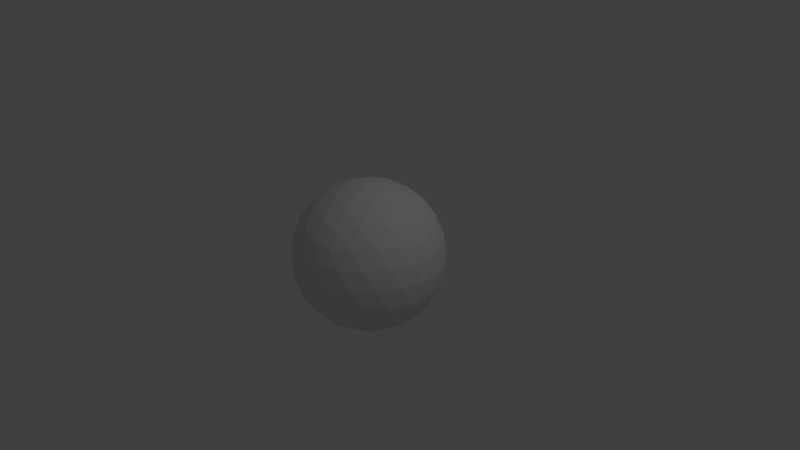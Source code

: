 # Source: atmosphere.blend  (saved by Blender 2.78.0; exported with 4.5.12 LTS)
import bpy
from mathutils import Matrix  # noqa: F401  (used for matrix-valued properties, if any)

bpy.ops.wm.read_factory_settings(use_empty=True)
scene = bpy.context.scene
scene.name = 'Scene'

# ---- collections
col_collection_1 = bpy.data.collections.new('Collection 1'); scene.collection.children.link(col_collection_1)

# ---- world
world_world = bpy.data.worlds.new('World'); scene.world = world_world
world_world.color = (0.05088, 0.05088, 0.05088)
world_world.use_sun_shadow = False
world_world.sun_shadow_jitter_overblur = 0.0
world_world.cycles.sampling_method = 'MANUAL'

# ---- cameras
cam_camera = bpy.data.cameras.new('Camera')
cam_camera.clip_end = 100.0
cam_camera.lens = 35.0
cam_camera.sensor_width = 32.0
cam_camera.sensor_height = 18.0
cam_camera.ortho_scale = 7.314
cam_camera.dof.focus_distance = 0.0
cam_camera.dof.aperture_fstop = 128.0

# ---- lights
light_lamp = bpy.data.lights.new('Lamp', 'POINT')
light_lamp.transmission_factor = 0.0
light_lamp.cutoff_distance = 30.0
light_lamp.energy = 100.0
light_lamp.shadow_buffer_clip_start = 1.001
light_lamp.shadow_soft_size = 0.1
light_lamp.shadow_maximum_resolution = 0.006
light_lamp.use_absolute_resolution = True

# ---- meshes
me_icosphere = bpy.data.meshes.new('Icosphere')
me_icosphere.from_pydata([(0.0, 0.0, -1.0), (0.7236, -0.5257, -0.4472), (-0.2764, -0.8506, -0.4472), (-0.8944, 0.0, -0.4472), (-0.2764, 0.8506, -0.4472), (0.7236, 0.5257, -0.4472), (0.2764, -0.8506, 0.4472), (-0.7236, -0.5257, 0.4472), (-0.7236, 0.5257, 0.4472), (0.2764, 0.8506, 0.4472), (0.8944, 0.0, 0.4472), (0.0, 0.0, 1.0), (-0.2328, -0.7166, -0.6575), (-0.1625, -0.5, -0.8507), (-0.07761, -0.2389, -0.9679), (0.2032, -0.1476, -0.9679), (0.4253, -0.309, -0.8507), (0.6095, -0.4429, -0.6575), (0.5319, -0.6817, -0.5023), (0.2629, -0.809, -0.5257), (-0.02964, -0.8642, -0.5023), (0.8127, 0.2952, -0.5023), (0.8506, 0.0, -0.5257), (0.8127, -0.2952, -0.5023), (0.2032, 0.1476, -0.9679), (0.4253, 0.309, -0.8507), (0.6095, 0.4429, -0.6575), (-0.7534, 0.0, -0.6575), (-0.5257, 0.0, -0.8507), (-0.2511, 0.0, -0.9679), (-0.484, -0.7166, -0.5023), (-0.6882, -0.5, -0.5257), (-0.8311, -0.2389, -0.5023), (-0.2328, 0.7166, -0.6575), (-0.1625, 0.5, -0.8507), (-0.07761, 0.2389, -0.9679), (-0.8311, 0.2389, -0.5023), (-0.6882, 0.5, -0.5257), (-0.484, 0.7166, -0.5023), (-0.02964, 0.8642, -0.5023), (0.2629, 0.809, -0.5257), (0.5319, 0.6817, -0.5023), (0.9566, -0.1476, 0.2511), (0.9511, -0.309, -1.752e-08), (0.8607, -0.4429, -0.2512), (0.8607, 0.4429, -0.2512), (0.9511, 0.309, 1.752e-08), (0.9566, 0.1476, 0.2511), (0.1552, -0.9554, 0.2512), (0.0, -1.0, -1.752e-08), (-0.1552, -0.9554, -0.2512), (0.6872, -0.6817, -0.2512), (0.5878, -0.809, 1.752e-08), (0.436, -0.8642, 0.2512), (-0.8607, -0.4429, 0.2512), (-0.9511, -0.309, -1.752e-08), (-0.9566, -0.1476, -0.2511), (-0.436, -0.8642, -0.2512), (-0.5878, -0.809, 1.752e-08), (-0.6872, -0.6817, 0.2512), (-0.6872, 0.6817, 0.2512), (-0.5878, 0.809, -1.752e-08), (-0.436, 0.8642, -0.2512), (-0.9566, 0.1476, -0.2511), (-0.9511, 0.309, 1.752e-08), (-0.8607, 0.4429, 0.2512), (0.436, 0.8642, 0.2512), (0.5878, 0.809, -1.752e-08), (0.6872, 0.6817, -0.2512), (-0.1552, 0.9554, -0.2512), (0.0, 1.0, 1.752e-08), (0.1552, 0.9554, 0.2512), (0.8311, -0.2389, 0.5023), (0.6882, -0.5, 0.5257), (0.484, -0.7166, 0.5023), (0.02964, -0.8642, 0.5023), (-0.2629, -0.809, 0.5257), (-0.5319, -0.6817, 0.5023), (-0.8127, -0.2952, 0.5023), (-0.8506, 0.0, 0.5257), (-0.8127, 0.2952, 0.5023), (-0.5319, 0.6817, 0.5023), (-0.2629, 0.809, 0.5257), (0.02964, 0.8642, 0.5023), (0.484, 0.7166, 0.5023), (0.6882, 0.5, 0.5257), (0.8311, 0.2389, 0.5023), (0.07761, -0.2389, 0.9679), (0.1625, -0.5, 0.8507), (0.2328, -0.7166, 0.6575), (0.7534, 0.0, 0.6575), (0.5257, 0.0, 0.8507), (0.2511, 0.0, 0.9679), (-0.2032, -0.1476, 0.9679), (-0.4253, -0.309, 0.8507), (-0.6095, -0.4429, 0.6575), (-0.2032, 0.1476, 0.9679), (-0.4253, 0.309, 0.8507), (-0.6095, 0.4429, 0.6575), (0.07761, 0.2389, 0.9679), (0.1625, 0.5, 0.8507), (0.2328, 0.7166, 0.6575), (0.3618, 0.2629, 0.8944), (0.6382, 0.2629, 0.7236), (0.4472, 0.5257, 0.7236), (-0.1382, 0.4253, 0.8944), (-0.05279, 0.6882, 0.7236), (-0.3618, 0.5878, 0.7236), (-0.4472, 0.0, 0.8944), (-0.6708, 0.1625, 0.7236), (-0.6708, -0.1625, 0.7236), (-0.1382, -0.4253, 0.8944), (-0.3618, -0.5878, 0.7236), (-0.05279, -0.6882, 0.7236), (0.3618, -0.2629, 0.8944), (0.4472, -0.5257, 0.7236), (0.6382, -0.2629, 0.7236), (0.8618, 0.4253, 0.2764), (0.809, 0.5878, 0.0), (0.6708, 0.6882, 0.2764), (-0.1382, 0.9511, 0.2764), (-0.309, 0.9511, -4.92e-07), (-0.4472, 0.8506, 0.2764), (-0.9472, 0.1625, 0.2764), (-1.0, -3.608e-07, 6.232e-07), (-0.9472, -0.1625, 0.2764), (-0.4472, -0.8506, 0.2764), (-0.309, -0.9511, -7.872e-07), (-0.1382, -0.9511, 0.2764), (0.6708, -0.6882, 0.2764), (0.809, -0.5878, -1.902e-06), (0.8618, -0.4253, 0.2764), (0.309, 0.9511, -2.615e-14), (0.4472, 0.8506, -0.2764), (0.1382, 0.9511, -0.2764), (-0.809, 0.5878, -7.845e-14), (-0.6708, 0.6882, -0.2764), (-0.8618, 0.4253, -0.2764), (-0.809, -0.5878, 8.031e-14), (-0.8618, -0.4253, -0.2764), (-0.6708, -0.6882, -0.2764), (0.309, -0.9511, 2.802e-14), (0.1382, -0.9511, -0.2764), (0.4472, -0.8506, -0.2764), (1.0, 0.0, 0.0), (0.9472, -0.1625, -0.2764), (0.9472, 0.1625, -0.2764), (0.3618, 0.5878, -0.7236), (0.1382, 0.4253, -0.8944), (0.05279, 0.6882, -0.7236), (-0.4472, 0.5257, -0.7236), (-0.3618, 0.2629, -0.8944), (-0.6382, 0.2629, -0.7236), (-0.6382, -0.2629, -0.7236), (-0.3618, -0.2629, -0.8944), (-0.4472, -0.5257, -0.7236), (0.6708, 0.1625, -0.7236), (0.6708, -0.1625, -0.7236), (0.4472, -7.38e-07, -0.8944), (0.05279, -0.6882, -0.7236), (0.1382, -0.4253, -0.8944), (0.3618, -0.5878, -0.7236)], [], [(0, 15, 14), (1, 17, 23), (0, 14, 29), (0, 29, 35), (0, 35, 24), (1, 23, 44), (2, 20, 50), (3, 32, 56), (4, 38, 62), (5, 41, 68), (1, 44, 51), (2, 50, 57), (3, 56, 63), (4, 62, 69), (5, 68, 45), (6, 74, 89), (7, 77, 95), (8, 80, 98), (9, 83, 101), (10, 86, 90), (92, 99, 11), (91, 102, 92), (90, 103, 91), (92, 102, 99), (102, 100, 99), (91, 103, 102), (103, 104, 102), (102, 104, 100), (104, 101, 100), (90, 86, 103), (86, 85, 103), (103, 85, 104), (85, 84, 104), (104, 84, 101), (84, 9, 101), (99, 96, 11), (100, 105, 99), (101, 106, 100), (99, 105, 96), (105, 97, 96), (100, 106, 105), (106, 107, 105), (105, 107, 97), (107, 98, 97), (101, 83, 106), (83, 82, 106), (106, 82, 107), (82, 81, 107), (107, 81, 98), (81, 8, 98), (96, 93, 11), (97, 108, 96), (98, 109, 97), (96, 108, 93), (108, 94, 93), (97, 109, 108), (109, 110, 108), (108, 110, 94), (110, 95, 94), (98, 80, 109), (80, 79, 109), (109, 79, 110), (79, 78, 110), (110, 78, 95), (78, 7, 95), (93, 87, 11), (94, 111, 93), (95, 112, 94), (93, 111, 87), (111, 88, 87), (94, 112, 111), (112, 113, 111), (111, 113, 88), (113, 89, 88), (95, 77, 112), (77, 76, 112), (112, 76, 113), (76, 75, 113), (113, 75, 89), (75, 6, 89), (87, 92, 11), (88, 114, 87), (89, 115, 88), (87, 114, 92), (114, 91, 92), (88, 115, 114), (115, 116, 114), (114, 116, 91), (116, 90, 91), (89, 74, 115), (74, 73, 115), (115, 73, 116), (73, 72, 116), (116, 72, 90), (72, 10, 90), (47, 86, 10), (46, 117, 47), (45, 118, 46), (47, 117, 86), (117, 85, 86), (46, 118, 117), (118, 119, 117), (117, 119, 85), (119, 84, 85), (45, 68, 118), (68, 67, 118), (118, 67, 119), (67, 66, 119), (119, 66, 84), (66, 9, 84), (71, 83, 9), (70, 120, 71), (69, 121, 70), (71, 120, 83), (120, 82, 83), (70, 121, 120), (121, 122, 120), (120, 122, 82), (122, 81, 82), (69, 62, 121), (62, 61, 121), (121, 61, 122), (61, 60, 122), (122, 60, 81), (60, 8, 81), (65, 80, 8), (64, 123, 65), (63, 124, 64), (65, 123, 80), (123, 79, 80), (64, 124, 123), (124, 125, 123), (123, 125, 79), (125, 78, 79), (63, 56, 124), (56, 55, 124), (124, 55, 125), (55, 54, 125), (125, 54, 78), (54, 7, 78), (59, 77, 7), (58, 126, 59), (57, 127, 58), (59, 126, 77), (126, 76, 77), (58, 127, 126), (127, 128, 126), (126, 128, 76), (128, 75, 76), (57, 50, 127), (50, 49, 127), (127, 49, 128), (49, 48, 128), (128, 48, 75), (48, 6, 75), (53, 74, 6), (52, 129, 53), (51, 130, 52), (53, 129, 74), (129, 73, 74), (52, 130, 129), (130, 131, 129), (129, 131, 73), (131, 72, 73), (51, 44, 130), (44, 43, 130), (130, 43, 131), (43, 42, 131), (131, 42, 72), (42, 10, 72), (66, 71, 9), (67, 132, 66), (68, 133, 67), (66, 132, 71), (132, 70, 71), (67, 133, 132), (133, 134, 132), (132, 134, 70), (134, 69, 70), (68, 41, 133), (41, 40, 133), (133, 40, 134), (40, 39, 134), (134, 39, 69), (39, 4, 69), (60, 65, 8), (61, 135, 60), (62, 136, 61), (60, 135, 65), (135, 64, 65), (61, 136, 135), (136, 137, 135), (135, 137, 64), (137, 63, 64), (62, 38, 136), (38, 37, 136), (136, 37, 137), (37, 36, 137), (137, 36, 63), (36, 3, 63), (54, 59, 7), (55, 138, 54), (56, 139, 55), (54, 138, 59), (138, 58, 59), (55, 139, 138), (139, 140, 138), (138, 140, 58), (140, 57, 58), (56, 32, 139), (32, 31, 139), (139, 31, 140), (31, 30, 140), (140, 30, 57), (30, 2, 57), (48, 53, 6), (49, 141, 48), (50, 142, 49), (48, 141, 53), (141, 52, 53), (49, 142, 141), (142, 143, 141), (141, 143, 52), (143, 51, 52), (50, 20, 142), (20, 19, 142), (142, 19, 143), (19, 18, 143), (143, 18, 51), (18, 1, 51), (42, 47, 10), (43, 144, 42), (44, 145, 43), (42, 144, 47), (144, 46, 47), (43, 145, 144), (145, 146, 144), (144, 146, 46), (146, 45, 46), (44, 23, 145), (23, 22, 145), (145, 22, 146), (22, 21, 146), (146, 21, 45), (21, 5, 45), (26, 41, 5), (25, 147, 26), (24, 148, 25), (26, 147, 41), (147, 40, 41), (25, 148, 147), (148, 149, 147), (147, 149, 40), (149, 39, 40), (24, 35, 148), (35, 34, 148), (148, 34, 149), (34, 33, 149), (149, 33, 39), (33, 4, 39), (33, 38, 4), (34, 150, 33), (35, 151, 34), (33, 150, 38), (150, 37, 38), (34, 151, 150), (151, 152, 150), (150, 152, 37), (152, 36, 37), (35, 29, 151), (29, 28, 151), (151, 28, 152), (28, 27, 152), (152, 27, 36), (27, 3, 36), (27, 32, 3), (28, 153, 27), (29, 154, 28), (27, 153, 32), (153, 31, 32), (28, 154, 153), (154, 155, 153), (153, 155, 31), (155, 30, 31), (29, 14, 154), (14, 13, 154), (154, 13, 155), (13, 12, 155), (155, 12, 30), (12, 2, 30), (21, 26, 5), (22, 156, 21), (23, 157, 22), (21, 156, 26), (156, 25, 26), (22, 157, 156), (157, 158, 156), (156, 158, 25), (158, 24, 25), (23, 17, 157), (17, 16, 157), (157, 16, 158), (16, 15, 158), (158, 15, 24), (15, 0, 24), (12, 20, 2), (13, 159, 12), (14, 160, 13), (12, 159, 20), (159, 19, 20), (13, 160, 159), (160, 161, 159), (159, 161, 19), (161, 18, 19), (14, 15, 160), (15, 16, 160), (160, 16, 161), (16, 17, 161), (161, 17, 18), (17, 1, 18)])
_uv = me_icosphere.uv_layers.new(name='UVMap')
_uv.uv.foreach_set('vector', [0.6739, 0.5441, 0.6354, 0.5183, 0.6738, 0.4633, 0.5057, 0.4329, 0.545, 0.4561, 0.5075, 0.5136, 0.6739, 0.5441, 0.6738, 0.4633, 0.7123, 0.5178, 0.6739, 0.5441, 0.7123, 0.5178, 0.699, 0.6085, 0.6739, 0.5441, 0.699, 0.6085, 0.649, 0.6088, 0.5057, 0.4329, 0.5075, 0.5136, 0.4677, 0.463, 0.6731, 0.1917, 0.6141, 0.2286, 0.6139, 0.1343, 0.8418, 0.4311, 0.8175, 0.3647, 0.8691, 0.369, 0.8321, 0.7831, 0.8354, 0.7024, 0.8886, 0.7527, 0.5162, 0.7848, 0.5705, 0.8393, 0.4695, 0.8483, 0.5057, 0.4329, 0.4677, 0.463, 0.4784, 0.371, 0.6731, 0.1917, 0.6139, 0.1343, 0.7316, 0.1335, 0.8418, 0.4311, 0.8691, 0.369, 0.8799, 0.461, 0.8321, 0.7831, 0.8886, 0.7527, 0.8787, 0.8463, 0.5162, 0.7848, 0.4695, 0.8483, 0.4593, 0.7547, 0.3321, 0.2169, 0.3354, 0.2976, 0.2797, 0.2563, 0.01619, 0.2152, 0.07051, 0.1607, 0.06869, 0.255, 0.005674, 0.5671, 0.007522, 0.4864, 0.04499, 0.5439, 0.1731, 0.8083, 0.1141, 0.7714, 0.1734, 0.7275, 0.3418, 0.5689, 0.3175, 0.6353, 0.3025, 0.5454, 0.2123, 0.4822, 0.1738, 0.5367, 0.1739, 0.4559, 0.2572, 0.5144, 0.2173, 0.5758, 0.2123, 0.4822, 0.3025, 0.5454, 0.2682, 0.612, 0.2572, 0.5144, 0.2123, 0.4822, 0.2173, 0.5758, 0.1738, 0.5367, 0.2173, 0.5758, 0.1736, 0.6321, 0.1738, 0.5367, 0.2572, 0.5144, 0.2682, 0.612, 0.2173, 0.5758, 0.2682, 0.612, 0.2237, 0.679, 0.2173, 0.5758, 0.2173, 0.5758, 0.2237, 0.679, 0.1736, 0.6321, 0.2237, 0.679, 0.1734, 0.7275, 0.1736, 0.6321, 0.3025, 0.5454, 0.3175, 0.6353, 0.2682, 0.612, 0.3175, 0.6353, 0.2821, 0.7091, 0.2682, 0.612, 0.2682, 0.612, 0.2821, 0.7091, 0.2237, 0.679, 0.2821, 0.7091, 0.2325, 0.7721, 0.2237, 0.679, 0.2237, 0.679, 0.2325, 0.7721, 0.1734, 0.7275, 0.2325, 0.7721, 0.1731, 0.8083, 0.1734, 0.7275, 0.1738, 0.5367, 0.1354, 0.4817, 0.1739, 0.4559, 0.1736, 0.6321, 0.1301, 0.5752, 0.1738, 0.5367, 0.1734, 0.7275, 0.1233, 0.6783, 0.1736, 0.6321, 0.1738, 0.5367, 0.1301, 0.5752, 0.1354, 0.4817, 0.1301, 0.5752, 0.09037, 0.5133, 0.1354, 0.4817, 0.1736, 0.6321, 0.1233, 0.6783, 0.1301, 0.5752, 0.1233, 0.6783, 0.07911, 0.6109, 0.1301, 0.5752, 0.1301, 0.5752, 0.07911, 0.6109, 0.09037, 0.5133, 0.07911, 0.6109, 0.04499, 0.5439, 0.09037, 0.5133, 0.1734, 0.7275, 0.1141, 0.7714, 0.1233, 0.6783, 0.1141, 0.7714, 0.06495, 0.7078, 0.1233, 0.6783, 0.1233, 0.6783, 0.06495, 0.7078, 0.07911, 0.6109, 0.06495, 0.7078, 0.02983, 0.6337, 0.07911, 0.6109, 0.07911, 0.6109, 0.02983, 0.6337, 0.04499, 0.5439, 0.02983, 0.6337, 0.005674, 0.5671, 0.04499, 0.5439, 0.1354, 0.4817, 0.149, 0.3912, 0.1739, 0.4559, 0.09037, 0.5133, 0.1013, 0.4157, 0.1354, 0.4817, 0.04499, 0.5439, 0.05129, 0.4507, 0.09037, 0.5133, 0.1354, 0.4817, 0.1013, 0.4157, 0.149, 0.3912, 0.1013, 0.4157, 0.1144, 0.3186, 0.149, 0.3912, 0.09037, 0.5133, 0.05129, 0.4507, 0.1013, 0.4157, 0.05129, 0.4507, 0.05902, 0.3478, 0.1013, 0.4157, 0.1013, 0.4157, 0.05902, 0.3478, 0.1144, 0.3186, 0.05902, 0.3478, 0.06869, 0.255, 0.1144, 0.3186, 0.04499, 0.5439, 0.007522, 0.4864, 0.05129, 0.4507, 0.007522, 0.4864, 0.009776, 0.3911, 0.05129, 0.4507, 0.05129, 0.4507, 0.009776, 0.3911, 0.05902, 0.3478, 0.009776, 0.3911, 0.01259, 0.2958, 0.05902, 0.3478, 0.05902, 0.3478, 0.01259, 0.2958, 0.06869, 0.255, 0.01259, 0.2958, 0.01619, 0.2152, 0.06869, 0.255, 0.149, 0.3912, 0.199, 0.3915, 0.1739, 0.4559, 0.1144, 0.3186, 0.1742, 0.3084, 0.149, 0.3912, 0.06869, 0.255, 0.1339, 0.2228, 0.1144, 0.3186, 0.149, 0.3912, 0.1742, 0.3084, 0.199, 0.3915, 0.1742, 0.3084, 0.2339, 0.3193, 0.199, 0.3915, 0.1144, 0.3186, 0.1339, 0.2228, 0.1742, 0.3084, 0.1339, 0.2228, 0.2149, 0.2234, 0.1742, 0.3084, 0.1742, 0.3084, 0.2149, 0.2234, 0.2339, 0.3193, 0.2149, 0.2234, 0.2797, 0.2563, 0.2339, 0.3193, 0.06869, 0.255, 0.07051, 0.1607, 0.1339, 0.2228, 0.07051, 0.1607, 0.175, 0.1321, 0.1339, 0.2228, 0.1339, 0.2228, 0.175, 0.1321, 0.2149, 0.2234, 0.175, 0.1321, 0.2786, 0.162, 0.2149, 0.2234, 0.2149, 0.2234, 0.2786, 0.162, 0.2797, 0.2563, 0.2786, 0.162, 0.3321, 0.2169, 0.2797, 0.2563, 0.199, 0.3915, 0.2123, 0.4822, 0.1739, 0.4559, 0.2339, 0.3193, 0.2465, 0.4166, 0.199, 0.3915, 0.2797, 0.2563, 0.289, 0.3492, 0.2339, 0.3193, 0.199, 0.3915, 0.2465, 0.4166, 0.2123, 0.4822, 0.2465, 0.4166, 0.2572, 0.5144, 0.2123, 0.4822, 0.2339, 0.3193, 0.289, 0.3492, 0.2465, 0.4166, 0.289, 0.3492, 0.2965, 0.4521, 0.2465, 0.4166, 0.2465, 0.4166, 0.2965, 0.4521, 0.2572, 0.5144, 0.2965, 0.4521, 0.3025, 0.5454, 0.2572, 0.5144, 0.2797, 0.2563, 0.3354, 0.2976, 0.289, 0.3492, 0.3354, 0.2976, 0.338, 0.3929, 0.289, 0.3492, 0.289, 0.3492, 0.338, 0.3929, 0.2965, 0.4521, 0.338, 0.3929, 0.3401, 0.4882, 0.2965, 0.4521, 0.2965, 0.4521, 0.3401, 0.4882, 0.3025, 0.5454, 0.3401, 0.4882, 0.3418, 0.5689, 0.3025, 0.5454, 0.3691, 0.631, 0.3175, 0.6353, 0.3418, 0.5689, 0.4079, 0.6988, 0.3458, 0.7163, 0.3691, 0.631, 0.4593, 0.7547, 0.3938, 0.7969, 0.4079, 0.6988, 0.3691, 0.631, 0.3458, 0.7163, 0.3175, 0.6353, 0.3458, 0.7163, 0.2821, 0.7091, 0.3175, 0.6353, 0.4079, 0.6988, 0.3938, 0.7969, 0.3458, 0.7163, 0.3938, 0.7969, 0.3047, 0.8043, 0.3458, 0.7163, 0.3458, 0.7163, 0.3047, 0.8043, 0.2821, 0.7091, 0.3047, 0.8043, 0.2325, 0.7721, 0.2821, 0.7091, 0.4593, 0.7547, 0.4695, 0.8483, 0.3938, 0.7969, 0.4695, 0.8483, 0.3593, 0.892, 0.3938, 0.7969, 0.3938, 0.7969, 0.3593, 0.892, 0.3047, 0.8043, 0.3593, 0.892, 0.2316, 0.8665, 0.3047, 0.8043, 0.3047, 0.8043, 0.2316, 0.8665, 0.2325, 0.7721, 0.2316, 0.8665, 0.1731, 0.8083, 0.2325, 0.7721, 0.1139, 0.8657, 0.1141, 0.7714, 0.1731, 0.8083, 0.9872, 0.8901, 1.042, 0.8027, 1.114, 0.8657, 0.8787, 0.8463, 0.9536, 0.7948, 0.9872, 0.8901, 0.1139, 0.8657, 0.04197, 0.8027, 0.1141, 0.7714, 0.04197, 0.8027, 0.06495, 0.7078, 0.1141, 0.7714, 0.9872, 0.8901, 0.9536, 0.7948, 1.042, 0.8027, 0.9536, 0.7948, 1.001, 0.7145, 1.042, 0.8027, 0.04197, 0.8027, 0.001468, 0.7145, 0.06495, 0.7078, 0.001468, 0.7145, 0.02983, 0.6337, 0.06495, 0.7078, 0.8787, 0.8463, 0.8886, 0.7527, 0.9536, 0.7948, 0.8886, 0.7527, 0.9397, 0.6968, 0.9536, 0.7948, 0.9536, 0.7948, 0.9397, 0.6968, 1.001, 0.7145, 0.9397, 0.6968, 0.9784, 0.629, 1.001, 0.7145, 1.001, 0.7145, 0.9784, 0.629, 1.03, 0.6337, 0.9784, 0.629, 1.006, 0.5671, 1.03, 0.6337, 0.9677, 0.537, 1.008, 0.4864, 1.006, 0.5671, 0.9238, 0.499, 0.9655, 0.443, 0.9677, 0.537, 0.8799, 0.461, 0.9167, 0.3999, 0.9238, 0.499, 0.9677, 0.537, 0.9655, 0.443, 1.008, 0.4864, 0.9655, 0.443, 1.01, 0.3911, 1.008, 0.4864, 0.9238, 0.499, 0.9167, 0.3999, 0.9655, 0.443, 0.9167, 0.3999, 0.9628, 0.3392, 0.9655, 0.443, 0.9655, 0.443, 0.9628, 0.3392, 1.01, 0.3911, 0.9628, 0.3392, 1.013, 0.2958, 1.01, 0.3911, 0.8799, 0.461, 0.8691, 0.369, 0.9167, 0.3999, 0.8691, 0.369, 0.9079, 0.3012, 0.9167, 0.3999, 0.9167, 0.3999, 0.9079, 0.3012, 0.9628, 0.3392, 0.9079, 0.3012, 0.9593, 0.2453, 0.9628, 0.3392, 0.9628, 0.3392, 0.9593, 0.2453, 1.013, 0.2958, 0.9593, 0.2453, 1.016, 0.2152, 1.013, 0.2958, 0.9695, 0.1517, 1.071, 0.1607, 1.016, 0.2152, 0.8593, 0.108, 1.04, 0.06867, 0.9695, 0.1517, 0.7316, 0.1335, 0.6701, 0.04408, 0.8593, 0.108, 0.9695, 0.1517, 1.04, 0.06867, 1.071, 0.1607, 0.04027, 0.06867, 0.175, 0.1321, 0.07051, 0.1607, 0.8593, 0.108, 0.6701, 0.04408, 1.04, 0.06867, 0.6701, 0.04408, 0.3105, 0.07023, 1.04, 0.06867, 0.04027, 0.06867, 0.3105, 0.07023, 0.175, 0.1321, 0.3105, 0.07023, 0.2786, 0.162, 0.175, 0.1321, 0.7316, 0.1335, 0.6139, 0.1343, 0.6701, 0.04408, 0.6139, 0.1343, 0.4872, 0.1099, 0.6701, 0.04408, 0.6701, 0.04408, 0.4872, 0.1099, 0.3105, 0.07023, 0.4872, 0.1099, 0.3787, 0.1537, 0.3105, 0.07023, 0.3105, 0.07023, 0.3787, 0.1537, 0.2786, 0.162, 0.3787, 0.1537, 0.3321, 0.2169, 0.2786, 0.162, 0.3886, 0.2473, 0.3354, 0.2976, 0.3321, 0.2169, 0.4397, 0.3032, 0.385, 0.3413, 0.3886, 0.2473, 0.4784, 0.371, 0.4309, 0.402, 0.4397, 0.3032, 0.3886, 0.2473, 0.385, 0.3413, 0.3354, 0.2976, 0.385, 0.3413, 0.338, 0.3929, 0.3354, 0.2976, 0.4397, 0.3032, 0.4309, 0.402, 0.385, 0.3413, 0.4309, 0.402, 0.3822, 0.445, 0.385, 0.3413, 0.385, 0.3413, 0.3822, 0.445, 0.338, 0.3929, 0.3822, 0.445, 0.3401, 0.4882, 0.338, 0.3929, 0.4784, 0.371, 0.4677, 0.463, 0.4309, 0.402, 0.4677, 0.463, 0.4238, 0.501, 0.4309, 0.402, 0.4309, 0.402, 0.4238, 0.501, 0.3822, 0.445, 0.4238, 0.501, 0.3799, 0.539, 0.3822, 0.445, 0.3822, 0.445, 0.3799, 0.539, 0.3401, 0.4882, 0.3799, 0.539, 0.3418, 0.5689, 0.3401, 0.4882, 0.2316, 0.8665, 0.1139, 0.8657, 0.1731, 0.8083, 0.3593, 0.892, 0.1701, 0.9559, 0.2316, 0.8665, 0.4695, 0.8483, 0.5403, 0.9313, 0.3593, 0.892, 0.2316, 0.8665, 0.1701, 0.9559, 0.1139, 0.8657, 1.17, 0.9559, 0.9872, 0.8901, 1.114, 0.8657, 0.3593, 0.892, 0.5403, 0.9313, 0.1701, 0.9559, 0.5403, 0.9313, 0.8104, 0.9298, 1.17, 0.9559, 1.17, 0.9559, 0.8104, 0.9298, 0.9872, 0.8901, 0.8104, 0.9298, 0.8787, 0.8463, 0.9872, 0.8901, 0.4695, 0.8483, 0.5705, 0.8393, 0.5403, 0.9313, 0.5705, 0.8393, 0.675, 0.8679, 0.5403, 0.9313, 0.5403, 0.9313, 0.675, 0.8679, 0.8104, 0.9298, 0.675, 0.8679, 0.7786, 0.838, 0.8104, 0.9298, 0.8104, 0.9298, 0.7786, 0.838, 0.8787, 0.8463, 0.7786, 0.838, 0.8321, 0.7831, 0.8787, 0.8463, 0.9784, 0.629, 0.9677, 0.537, 1.006, 0.5671, 0.9397, 0.6968, 0.9309, 0.598, 0.9784, 0.629, 0.8886, 0.7527, 0.885, 0.6587, 0.9397, 0.6968, 0.9784, 0.629, 0.9309, 0.598, 0.9677, 0.537, 0.9309, 0.598, 0.9238, 0.499, 0.9677, 0.537, 0.9397, 0.6968, 0.885, 0.6587, 0.9309, 0.598, 0.885, 0.6587, 0.8822, 0.555, 0.9309, 0.598, 0.9309, 0.598, 0.8822, 0.555, 0.9238, 0.499, 0.8822, 0.555, 0.8799, 0.461, 0.9238, 0.499, 0.8886, 0.7527, 0.8354, 0.7024, 0.885, 0.6587, 0.8354, 0.7024, 0.838, 0.6071, 0.885, 0.6587, 0.885, 0.6587, 0.838, 0.6071, 0.8822, 0.555, 0.838, 0.6071, 0.8401, 0.5118, 0.8822, 0.555, 0.8822, 0.555, 0.8401, 0.5118, 0.8799, 0.461, 0.8401, 0.5118, 0.8418, 0.4311, 0.8799, 0.461, 0.9593, 0.2453, 0.9695, 0.1517, 1.016, 0.2152, 0.9079, 0.3012, 0.8938, 0.2031, 0.9593, 0.2453, 0.8691, 0.369, 0.8458, 0.2837, 0.9079, 0.3012, 0.9593, 0.2453, 0.8938, 0.2031, 0.9695, 0.1517, 0.8938, 0.2031, 0.8593, 0.108, 0.9695, 0.1517, 0.9079, 0.3012, 0.8458, 0.2837, 0.8938, 0.2031, 0.8458, 0.2837, 0.8047, 0.1957, 0.8938, 0.2031, 0.8938, 0.2031, 0.8047, 0.1957, 0.8593, 0.108, 0.8047, 0.1957, 0.7316, 0.1335, 0.8593, 0.108, 0.8691, 0.369, 0.8175, 0.3647, 0.8458, 0.2837, 0.8175, 0.3647, 0.7821, 0.2909, 0.8458, 0.2837, 0.8458, 0.2837, 0.7821, 0.2909, 0.8047, 0.1957, 0.7821, 0.2909, 0.7325, 0.2279, 0.8047, 0.1957, 0.8047, 0.1957, 0.7325, 0.2279, 0.7316, 0.1335, 0.7325, 0.2279, 0.6731, 0.1917, 0.7316, 0.1335, 0.3787, 0.1537, 0.3886, 0.2473, 0.3321, 0.2169, 0.4872, 0.1099, 0.4536, 0.2052, 0.3787, 0.1537, 0.6139, 0.1343, 0.542, 0.1973, 0.4872, 0.1099, 0.3787, 0.1537, 0.4536, 0.2052, 0.3886, 0.2473, 0.4536, 0.2052, 0.4397, 0.3032, 0.3886, 0.2473, 0.4872, 0.1099, 0.542, 0.1973, 0.4536, 0.2052, 0.542, 0.1973, 0.5015, 0.2855, 0.4536, 0.2052, 0.4536, 0.2052, 0.5015, 0.2855, 0.4397, 0.3032, 0.5015, 0.2855, 0.4784, 0.371, 0.4397, 0.3032, 0.6139, 0.1343, 0.6141, 0.2286, 0.542, 0.1973, 0.6141, 0.2286, 0.5649, 0.2922, 0.542, 0.1973, 0.542, 0.1973, 0.5649, 0.2922, 0.5015, 0.2855, 0.5649, 0.2922, 0.5298, 0.3663, 0.5015, 0.2855, 0.5015, 0.2855, 0.5298, 0.3663, 0.4784, 0.371, 0.5298, 0.3663, 0.5057, 0.4329, 0.4784, 0.371, 0.3799, 0.539, 0.3691, 0.631, 0.3418, 0.5689, 0.4238, 0.501, 0.4167, 0.6001, 0.3799, 0.539, 0.4677, 0.463, 0.4655, 0.557, 0.4238, 0.501, 0.3799, 0.539, 0.4167, 0.6001, 0.3691, 0.631, 0.4167, 0.6001, 0.4079, 0.6988, 0.3691, 0.631, 0.4238, 0.501, 0.4655, 0.557, 0.4167, 0.6001, 0.4655, 0.557, 0.4628, 0.6608, 0.4167, 0.6001, 0.4167, 0.6001, 0.4628, 0.6608, 0.4079, 0.6988, 0.4628, 0.6608, 0.4593, 0.7547, 0.4079, 0.6988, 0.4677, 0.463, 0.5075, 0.5136, 0.4655, 0.557, 0.5075, 0.5136, 0.5098, 0.6089, 0.4655, 0.557, 0.4655, 0.557, 0.5098, 0.6089, 0.4628, 0.6608, 0.5098, 0.6089, 0.5126, 0.7042, 0.4628, 0.6608, 0.4628, 0.6608, 0.5126, 0.7042, 0.4593, 0.7547, 0.5126, 0.7042, 0.5162, 0.7848, 0.4593, 0.7547, 0.5687, 0.745, 0.5705, 0.8393, 0.5162, 0.7848, 0.6144, 0.6814, 0.6339, 0.7772, 0.5687, 0.745, 0.649, 0.6088, 0.6742, 0.6916, 0.6144, 0.6814, 0.5687, 0.745, 0.6339, 0.7772, 0.5705, 0.8393, 0.6339, 0.7772, 0.675, 0.8679, 0.5705, 0.8393, 0.6144, 0.6814, 0.6742, 0.6916, 0.6339, 0.7772, 0.6742, 0.6916, 0.7149, 0.7766, 0.6339, 0.7772, 0.6339, 0.7772, 0.7149, 0.7766, 0.675, 0.8679, 0.7149, 0.7766, 0.7786, 0.838, 0.675, 0.8679, 0.649, 0.6088, 0.699, 0.6085, 0.6742, 0.6916, 0.699, 0.6085, 0.7339, 0.6807, 0.6742, 0.6916, 0.6742, 0.6916, 0.7339, 0.6807, 0.7149, 0.7766, 0.7339, 0.6807, 0.7797, 0.7437, 0.7149, 0.7766, 0.7149, 0.7766, 0.7797, 0.7437, 0.7786, 0.838, 0.7797, 0.7437, 0.8321, 0.7831, 0.7786, 0.838, 0.7797, 0.7437, 0.8354, 0.7024, 0.8321, 0.7831, 0.7339, 0.6807, 0.789, 0.6508, 0.7797, 0.7437, 0.699, 0.6085, 0.7465, 0.5834, 0.7339, 0.6807, 0.7797, 0.7437, 0.789, 0.6508, 0.8354, 0.7024, 0.789, 0.6508, 0.838, 0.6071, 0.8354, 0.7024, 0.7339, 0.6807, 0.7465, 0.5834, 0.789, 0.6508, 0.7465, 0.5834, 0.7965, 0.5479, 0.789, 0.6508, 0.789, 0.6508, 0.7965, 0.5479, 0.838, 0.6071, 0.7965, 0.5479, 0.8401, 0.5118, 0.838, 0.6071, 0.699, 0.6085, 0.7123, 0.5178, 0.7465, 0.5834, 0.7123, 0.5178, 0.7572, 0.4856, 0.7465, 0.5834, 0.7465, 0.5834, 0.7572, 0.4856, 0.7965, 0.5479, 0.7572, 0.4856, 0.8025, 0.4546, 0.7965, 0.5479, 0.7965, 0.5479, 0.8025, 0.4546, 0.8401, 0.5118, 0.8025, 0.4546, 0.8418, 0.4311, 0.8401, 0.5118, 0.8025, 0.4546, 0.8175, 0.3647, 0.8418, 0.4311, 0.7572, 0.4856, 0.7682, 0.388, 0.8025, 0.4546, 0.7123, 0.5178, 0.7173, 0.4242, 0.7572, 0.4856, 0.8025, 0.4546, 0.7682, 0.388, 0.8175, 0.3647, 0.7682, 0.388, 0.7821, 0.2909, 0.8175, 0.3647, 0.7572, 0.4856, 0.7173, 0.4242, 0.7682, 0.388, 0.7173, 0.4242, 0.7237, 0.321, 0.7682, 0.388, 0.7682, 0.388, 0.7237, 0.321, 0.7821, 0.2909, 0.7237, 0.321, 0.7325, 0.2279, 0.7821, 0.2909, 0.7123, 0.5178, 0.6738, 0.4633, 0.7173, 0.4242, 0.6738, 0.4633, 0.6736, 0.3679, 0.7173, 0.4242, 0.7173, 0.4242, 0.6736, 0.3679, 0.7237, 0.321, 0.6736, 0.3679, 0.6734, 0.2725, 0.7237, 0.321, 0.7237, 0.321, 0.6734, 0.2725, 0.7325, 0.2279, 0.6734, 0.2725, 0.6731, 0.1917, 0.7325, 0.2279, 0.5126, 0.7042, 0.5687, 0.745, 0.5162, 0.7848, 0.5098, 0.6089, 0.559, 0.6522, 0.5126, 0.7042, 0.5075, 0.5136, 0.5513, 0.5493, 0.5098, 0.6089, 0.5126, 0.7042, 0.559, 0.6522, 0.5687, 0.745, 0.559, 0.6522, 0.6144, 0.6814, 0.5687, 0.745, 0.5098, 0.6089, 0.5513, 0.5493, 0.559, 0.6522, 0.5513, 0.5493, 0.6013, 0.5843, 0.559, 0.6522, 0.559, 0.6522, 0.6013, 0.5843, 0.6144, 0.6814, 0.6013, 0.5843, 0.649, 0.6088, 0.6144, 0.6814, 0.5075, 0.5136, 0.545, 0.4561, 0.5513, 0.5493, 0.545, 0.4561, 0.5904, 0.4867, 0.5513, 0.5493, 0.5513, 0.5493, 0.5904, 0.4867, 0.6013, 0.5843, 0.5904, 0.4867, 0.6354, 0.5183, 0.6013, 0.5843, 0.6013, 0.5843, 0.6354, 0.5183, 0.649, 0.6088, 0.6354, 0.5183, 0.6739, 0.5441, 0.649, 0.6088, 0.6734, 0.2725, 0.6141, 0.2286, 0.6731, 0.1917, 0.6736, 0.3679, 0.6233, 0.3217, 0.6734, 0.2725, 0.6738, 0.4633, 0.6301, 0.4248, 0.6736, 0.3679, 0.6734, 0.2725, 0.6233, 0.3217, 0.6141, 0.2286, 0.6233, 0.3217, 0.5649, 0.2922, 0.6141, 0.2286, 0.6736, 0.3679, 0.6301, 0.4248, 0.6233, 0.3217, 0.6301, 0.4248, 0.5791, 0.3891, 0.6233, 0.3217, 0.6233, 0.3217, 0.5791, 0.3891, 0.5649, 0.2922, 0.5791, 0.3891, 0.5298, 0.3663, 0.5649, 0.2922, 0.6738, 0.4633, 0.6354, 0.5183, 0.6301, 0.4248, 0.6354, 0.5183, 0.5904, 0.4867, 0.6301, 0.4248, 0.6301, 0.4248, 0.5904, 0.4867, 0.5791, 0.3891, 0.5904, 0.4867, 0.545, 0.4561, 0.5791, 0.3891, 0.5791, 0.3891, 0.545, 0.4561, 0.5298, 0.3663, 0.545, 0.4561, 0.5057, 0.4329, 0.5298, 0.3663])
me_icosphere.use_remesh_preserve_volume = False
me_icosphere.use_remesh_preserve_attributes = False
me_icosphere.use_mirror_vertex_groups = False
me_icosphere.update()

# ---- objects
ob_icosphere = bpy.data.objects.new('Icosphere', me_icosphere)
ob_lamp = bpy.data.objects.new('Lamp', light_lamp)
ob_camera = bpy.data.objects.new('Camera', cam_camera)

# ---- transforms, parenting, visibility, modifiers, constraints
ob_icosphere.location = (0.0, 0.0, 0.0)
ob_icosphere.lineart.crease_threshold = 0.0
ob_lamp.location = (4.076, 1.005, 5.904)
ob_lamp.rotation_euler = (0.6503, 0.05522, 1.866)
ob_lamp.lock_rotations_4d = False
ob_lamp.empty_display_type = 'ARROWS'
ob_lamp.color = (0.0, 0.0, 0.0, 0.0)
ob_lamp.lineart.crease_threshold = 0.0
ob_camera.location = (7.481, -6.508, 5.344)
ob_camera.rotation_euler = (1.109, 0.0, 0.8149)
ob_camera.lock_rotations_4d = False
ob_camera.empty_display_type = 'ARROWS'
ob_camera.color = (0.0, 0.0, 0.0, 0.0)
ob_camera.display_type = 'WIRE'
ob_camera.lineart.crease_threshold = 0.0

# ---- collection membership
col_collection_1.objects.link(ob_icosphere)
col_collection_1.objects.link(ob_lamp)
col_collection_1.objects.link(ob_camera)

# ---- scene / render settings (as saved in the file)
scene.camera = ob_camera
scene.frame_start = 1; scene.frame_end = 250; scene.frame_set(1)
scene.render.engine = 'BLENDER_EEVEE_NEXT'
scene.render.resolution_percentage = 50
scene.render.dither_intensity = 0.0
scene.cycles.use_denoising = False
scene.cycles.samples = 128
scene.cycles.sampling_pattern = 'TABULATED_SOBOL'
scene.cycles.light_sampling_threshold = 0.0
scene.cycles.use_adaptive_sampling = False
scene.cycles.use_light_tree = False
scene.cycles.blur_glossy = 0.0
scene.cycles.sample_clamp_indirect = 0.0
scene.view_settings.view_transform = 'Standard'
bpy.context.view_layer.update()

